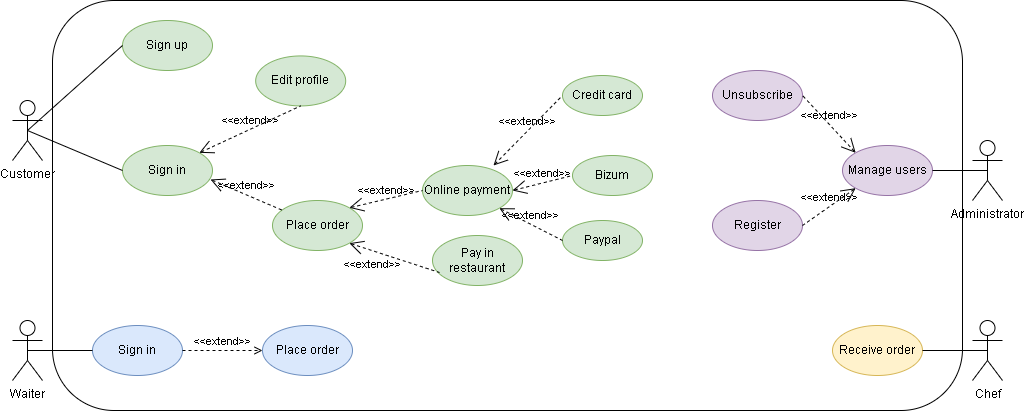

The diagram above was exported from draw.io. Its source (the exported page's mxGraphModel, read from the mxfile embedded in the PNG):
<mxGraphModel dx="1422" dy="738" grid="1" gridSize="10" guides="1" tooltips="1" connect="1" arrows="1" fold="1" page="1" pageScale="1" pageWidth="1169" pageHeight="1654" math="0" shadow="0">
  <root>
    <mxCell id="0" />
    <mxCell id="1" parent="0" />
    <mxCell id="isCwmdV5r96WwHd7I3rU-2" value="Customer" style="shape=umlActor;verticalLabelPosition=bottom;verticalAlign=top;html=1;outlineConnect=0;" parent="1" vertex="1">
      <mxGeometry x="80" y="250" width="30" height="60" as="geometry" />
    </mxCell>
    <mxCell id="isCwmdV5r96WwHd7I3rU-4" value="Waiter" style="shape=umlActor;verticalLabelPosition=bottom;verticalAlign=top;html=1;outlineConnect=0;" parent="1" vertex="1">
      <mxGeometry x="80" y="470" width="30" height="60" as="geometry" />
    </mxCell>
    <mxCell id="isCwmdV5r96WwHd7I3rU-5" value="Chef" style="shape=umlActor;verticalLabelPosition=bottom;verticalAlign=top;html=1;outlineConnect=0;" parent="1" vertex="1">
      <mxGeometry x="1040" y="470" width="30" height="60" as="geometry" />
    </mxCell>
    <mxCell id="isCwmdV5r96WwHd7I3rU-7" value="Administrator" style="shape=umlActor;verticalLabelPosition=bottom;verticalAlign=top;html=1;outlineConnect=0;" parent="1" vertex="1">
      <mxGeometry x="1040" y="290" width="30" height="60" as="geometry" />
    </mxCell>
    <mxCell id="isCwmdV5r96WwHd7I3rU-11" value="Sign up" style="ellipse;whiteSpace=wrap;html=1;fillColor=#d5e8d4;strokeColor=#82b366;" parent="1" vertex="1">
      <mxGeometry x="190" y="170" width="90" height="50" as="geometry" />
    </mxCell>
    <mxCell id="isCwmdV5r96WwHd7I3rU-13" value="Sign in" style="ellipse;whiteSpace=wrap;html=1;fillColor=#d5e8d4;strokeColor=#82b366;" parent="1" vertex="1">
      <mxGeometry x="190" y="295" width="90" height="50" as="geometry" />
    </mxCell>
    <mxCell id="isCwmdV5r96WwHd7I3rU-19" value="Edit profile" style="ellipse;whiteSpace=wrap;html=1;fillColor=#d5e8d4;strokeColor=#82b366;" parent="1" vertex="1">
      <mxGeometry x="323.18" y="205.43" width="90" height="50" as="geometry" />
    </mxCell>
    <mxCell id="isCwmdV5r96WwHd7I3rU-20" value="Place order" style="ellipse;whiteSpace=wrap;html=1;fillColor=#dae8fc;strokeColor=#6c8ebf;" parent="1" vertex="1">
      <mxGeometry x="330" y="475" width="90" height="50" as="geometry" />
    </mxCell>
    <mxCell id="isCwmdV5r96WwHd7I3rU-22" value="Place order" style="ellipse;whiteSpace=wrap;html=1;fillColor=#d5e8d4;strokeColor=#82b366;" parent="1" vertex="1">
      <mxGeometry x="340" y="350" width="90" height="50" as="geometry" />
    </mxCell>
    <mxCell id="isCwmdV5r96WwHd7I3rU-23" value="Online payment" style="ellipse;whiteSpace=wrap;html=1;fillColor=#d5e8d4;strokeColor=#82b366;" parent="1" vertex="1">
      <mxGeometry x="490" y="315" width="90" height="50" as="geometry" />
    </mxCell>
    <mxCell id="isCwmdV5r96WwHd7I3rU-24" value="Pay in restaurant" style="ellipse;whiteSpace=wrap;html=1;fillColor=#d5e8d4;strokeColor=#82b366;" parent="1" vertex="1">
      <mxGeometry x="500" y="385" width="90" height="50" as="geometry" />
    </mxCell>
    <mxCell id="isCwmdV5r96WwHd7I3rU-25" value="&amp;lt;&amp;lt;extend&amp;gt;&amp;gt;" style="edgeStyle=none;html=1;startArrow=open;endArrow=none;startSize=12;verticalAlign=bottom;dashed=1;labelBackgroundColor=none;rounded=0;entryX=0.5;entryY=1;entryDx=0;entryDy=0;exitX=1;exitY=0;exitDx=0;exitDy=0;" parent="1" source="isCwmdV5r96WwHd7I3rU-13" target="isCwmdV5r96WwHd7I3rU-19" edge="1">
      <mxGeometry width="160" relative="1" as="geometry">
        <mxPoint x="289.99980515339456" y="330.0023304703365" as="sourcePoint" />
        <mxPoint x="483.18" y="339.93" as="targetPoint" />
      </mxGeometry>
    </mxCell>
    <mxCell id="isCwmdV5r96WwHd7I3rU-26" value="&amp;lt;&amp;lt;extend&amp;gt;&amp;gt;" style="edgeStyle=none;html=1;startArrow=open;endArrow=none;startSize=12;verticalAlign=bottom;dashed=1;labelBackgroundColor=none;rounded=0;exitX=0.978;exitY=0.68;exitDx=0;exitDy=0;exitPerimeter=0;" parent="1" source="isCwmdV5r96WwHd7I3rU-13" target="isCwmdV5r96WwHd7I3rU-22" edge="1">
      <mxGeometry width="160" relative="1" as="geometry">
        <mxPoint x="460" y="420" as="sourcePoint" />
        <mxPoint x="620" y="420" as="targetPoint" />
      </mxGeometry>
    </mxCell>
    <mxCell id="isCwmdV5r96WwHd7I3rU-28" value="&amp;lt;&amp;lt;extend&amp;gt;&amp;gt;" style="edgeStyle=none;html=1;startArrow=open;endArrow=none;startSize=12;verticalAlign=bottom;dashed=1;labelBackgroundColor=none;rounded=0;entryX=0.078;entryY=0.74;entryDx=0;entryDy=0;entryPerimeter=0;exitX=1;exitY=1;exitDx=0;exitDy=0;" parent="1" source="isCwmdV5r96WwHd7I3rU-22" target="isCwmdV5r96WwHd7I3rU-24" edge="1">
      <mxGeometry x="-0.3238" y="-22" width="160" relative="1" as="geometry">
        <mxPoint x="440" y="395" as="sourcePoint" />
        <mxPoint x="620" y="565" as="targetPoint" />
        <mxPoint as="offset" />
      </mxGeometry>
    </mxCell>
    <mxCell id="isCwmdV5r96WwHd7I3rU-29" value="&amp;lt;&amp;lt;extend&amp;gt;&amp;gt;" style="edgeStyle=none;html=1;startArrow=open;endArrow=none;startSize=12;verticalAlign=bottom;dashed=1;labelBackgroundColor=none;rounded=0;entryX=0;entryY=0.5;entryDx=0;entryDy=0;exitX=1;exitY=0;exitDx=0;exitDy=0;" parent="1" source="isCwmdV5r96WwHd7I3rU-22" target="isCwmdV5r96WwHd7I3rU-23" edge="1">
      <mxGeometry width="160" relative="1" as="geometry">
        <mxPoint x="430" y="375" as="sourcePoint" />
        <mxPoint x="590" y="375" as="targetPoint" />
      </mxGeometry>
    </mxCell>
    <mxCell id="isCwmdV5r96WwHd7I3rU-31" value="Credit card" style="ellipse;whiteSpace=wrap;html=1;fillColor=#d5e8d4;strokeColor=#82b366;" parent="1" vertex="1">
      <mxGeometry x="630" y="225" width="80" height="40" as="geometry" />
    </mxCell>
    <mxCell id="isCwmdV5r96WwHd7I3rU-33" value="Bizum" style="ellipse;whiteSpace=wrap;html=1;fillColor=#d5e8d4;strokeColor=#82b366;" parent="1" vertex="1">
      <mxGeometry x="640" y="305" width="80" height="40" as="geometry" />
    </mxCell>
    <mxCell id="isCwmdV5r96WwHd7I3rU-34" value="Paypal" style="ellipse;whiteSpace=wrap;html=1;fillColor=#d5e8d4;strokeColor=#82b366;" parent="1" vertex="1">
      <mxGeometry x="630" y="370" width="80" height="40" as="geometry" />
    </mxCell>
    <mxCell id="isCwmdV5r96WwHd7I3rU-35" value="&amp;lt;&amp;lt;extend&amp;gt;&amp;gt;" style="edgeStyle=none;html=1;startArrow=open;endArrow=none;startSize=12;verticalAlign=bottom;dashed=1;labelBackgroundColor=none;rounded=0;exitX=0.789;exitY=0;exitDx=0;exitDy=0;exitPerimeter=0;entryX=0;entryY=0.5;entryDx=0;entryDy=0;" parent="1" source="isCwmdV5r96WwHd7I3rU-23" target="isCwmdV5r96WwHd7I3rU-31" edge="1">
      <mxGeometry width="160" relative="1" as="geometry">
        <mxPoint x="450" y="470" as="sourcePoint" />
        <mxPoint x="610" y="470" as="targetPoint" />
      </mxGeometry>
    </mxCell>
    <mxCell id="isCwmdV5r96WwHd7I3rU-36" value="&amp;lt;&amp;lt;extend&amp;gt;&amp;gt;" style="edgeStyle=none;html=1;startArrow=open;endArrow=none;startSize=12;verticalAlign=bottom;dashed=1;labelBackgroundColor=none;rounded=0;exitX=1;exitY=0.5;exitDx=0;exitDy=0;entryX=0;entryY=0.5;entryDx=0;entryDy=0;" parent="1" source="isCwmdV5r96WwHd7I3rU-23" target="isCwmdV5r96WwHd7I3rU-33" edge="1">
      <mxGeometry width="160" relative="1" as="geometry">
        <mxPoint x="450" y="575" as="sourcePoint" />
        <mxPoint x="620" y="325" as="targetPoint" />
      </mxGeometry>
    </mxCell>
    <mxCell id="isCwmdV5r96WwHd7I3rU-37" value="&amp;lt;&amp;lt;extend&amp;gt;&amp;gt;" style="edgeStyle=none;html=1;startArrow=open;endArrow=none;startSize=12;verticalAlign=bottom;dashed=1;labelBackgroundColor=none;rounded=0;exitX=1;exitY=1;exitDx=0;exitDy=0;entryX=0;entryY=0.5;entryDx=0;entryDy=0;" parent="1" source="isCwmdV5r96WwHd7I3rU-23" target="isCwmdV5r96WwHd7I3rU-34" edge="1">
      <mxGeometry width="160" relative="1" as="geometry">
        <mxPoint x="450" y="575" as="sourcePoint" />
        <mxPoint x="620" y="375" as="targetPoint" />
      </mxGeometry>
    </mxCell>
    <mxCell id="NUr94H-o6dIgYuWR3eE_-2" value="Sign in" style="ellipse;whiteSpace=wrap;html=1;fillColor=#dae8fc;strokeColor=#6c8ebf;" parent="1" vertex="1">
      <mxGeometry x="160" y="475" width="90" height="50" as="geometry" />
    </mxCell>
    <mxCell id="NUr94H-o6dIgYuWR3eE_-4" value="&amp;lt;&amp;lt;extend&amp;gt;&amp;gt;" style="edgeStyle=none;html=1;endArrow=open;verticalAlign=bottom;dashed=1;labelBackgroundColor=none;rounded=0;exitX=1;exitY=0.5;exitDx=0;exitDy=0;entryX=0;entryY=0.5;entryDx=0;entryDy=0;" parent="1" source="NUr94H-o6dIgYuWR3eE_-2" target="isCwmdV5r96WwHd7I3rU-20" edge="1">
      <mxGeometry width="160" relative="1" as="geometry">
        <mxPoint x="420" y="400" as="sourcePoint" />
        <mxPoint x="580" y="400" as="targetPoint" />
      </mxGeometry>
    </mxCell>
    <mxCell id="NUr94H-o6dIgYuWR3eE_-5" value="Manage users" style="ellipse;whiteSpace=wrap;html=1;fillColor=#e1d5e7;strokeColor=#9673a6;" parent="1" vertex="1">
      <mxGeometry x="910" y="295" width="90" height="50" as="geometry" />
    </mxCell>
    <mxCell id="NUr94H-o6dIgYuWR3eE_-6" value="" style="endArrow=none;html=1;rounded=0;exitX=0.5;exitY=0.5;exitDx=0;exitDy=0;exitPerimeter=0;entryX=0;entryY=0.5;entryDx=0;entryDy=0;" parent="1" source="isCwmdV5r96WwHd7I3rU-4" target="NUr94H-o6dIgYuWR3eE_-2" edge="1">
      <mxGeometry width="50" height="50" relative="1" as="geometry">
        <mxPoint x="520" y="420" as="sourcePoint" />
        <mxPoint x="570" y="370" as="targetPoint" />
      </mxGeometry>
    </mxCell>
    <mxCell id="NUr94H-o6dIgYuWR3eE_-7" value="" style="endArrow=none;html=1;rounded=0;exitX=0.5;exitY=0.5;exitDx=0;exitDy=0;exitPerimeter=0;entryX=0;entryY=0.5;entryDx=0;entryDy=0;" parent="1" source="isCwmdV5r96WwHd7I3rU-2" target="isCwmdV5r96WwHd7I3rU-11" edge="1">
      <mxGeometry width="50" height="50" relative="1" as="geometry">
        <mxPoint x="530" y="450" as="sourcePoint" />
        <mxPoint x="570" y="390" as="targetPoint" />
      </mxGeometry>
    </mxCell>
    <mxCell id="NUr94H-o6dIgYuWR3eE_-8" value="" style="endArrow=none;html=1;rounded=0;exitX=0.5;exitY=0.5;exitDx=0;exitDy=0;exitPerimeter=0;entryX=0;entryY=0.5;entryDx=0;entryDy=0;" parent="1" source="isCwmdV5r96WwHd7I3rU-2" target="isCwmdV5r96WwHd7I3rU-13" edge="1">
      <mxGeometry width="50" height="50" relative="1" as="geometry">
        <mxPoint x="520" y="440" as="sourcePoint" />
        <mxPoint x="570" y="390" as="targetPoint" />
      </mxGeometry>
    </mxCell>
    <mxCell id="NUr94H-o6dIgYuWR3eE_-9" value="" style="endArrow=none;html=1;rounded=0;exitX=0.5;exitY=0.5;exitDx=0;exitDy=0;exitPerimeter=0;entryX=1;entryY=0.5;entryDx=0;entryDy=0;" parent="1" source="isCwmdV5r96WwHd7I3rU-7" target="NUr94H-o6dIgYuWR3eE_-5" edge="1">
      <mxGeometry width="50" height="50" relative="1" as="geometry">
        <mxPoint x="630" y="420" as="sourcePoint" />
        <mxPoint x="680" y="370" as="targetPoint" />
      </mxGeometry>
    </mxCell>
    <mxCell id="NUr94H-o6dIgYuWR3eE_-10" value="Receive order" style="ellipse;whiteSpace=wrap;html=1;fillColor=#fff2cc;strokeColor=#d6b656;" parent="1" vertex="1">
      <mxGeometry x="900" y="475" width="90" height="50" as="geometry" />
    </mxCell>
    <mxCell id="NUr94H-o6dIgYuWR3eE_-11" value="" style="endArrow=none;html=1;rounded=0;exitX=0.5;exitY=0.5;exitDx=0;exitDy=0;exitPerimeter=0;entryX=1;entryY=0.5;entryDx=0;entryDy=0;" parent="1" source="isCwmdV5r96WwHd7I3rU-5" target="NUr94H-o6dIgYuWR3eE_-10" edge="1">
      <mxGeometry width="50" height="50" relative="1" as="geometry">
        <mxPoint x="1100" y="515" as="sourcePoint" />
        <mxPoint x="730" y="400" as="targetPoint" />
      </mxGeometry>
    </mxCell>
    <mxCell id="NUr94H-o6dIgYuWR3eE_-12" value="Register" style="ellipse;whiteSpace=wrap;html=1;fillColor=#e1d5e7;strokeColor=#9673a6;" parent="1" vertex="1">
      <mxGeometry x="780" y="350" width="90" height="50" as="geometry" />
    </mxCell>
    <mxCell id="NUr94H-o6dIgYuWR3eE_-13" value="Unsubscribe" style="ellipse;whiteSpace=wrap;html=1;fillColor=#e1d5e7;strokeColor=#9673a6;" parent="1" vertex="1">
      <mxGeometry x="780" y="220" width="90" height="50" as="geometry" />
    </mxCell>
    <mxCell id="NUr94H-o6dIgYuWR3eE_-15" value="&amp;lt;&amp;lt;extend&amp;gt;&amp;gt;" style="edgeStyle=none;html=1;startArrow=open;endArrow=none;startSize=12;verticalAlign=bottom;dashed=1;labelBackgroundColor=none;rounded=0;exitX=0;exitY=0;exitDx=0;exitDy=0;entryX=1;entryY=0.5;entryDx=0;entryDy=0;" parent="1" source="NUr94H-o6dIgYuWR3eE_-5" target="NUr94H-o6dIgYuWR3eE_-13" edge="1">
      <mxGeometry width="160" relative="1" as="geometry">
        <mxPoint x="610" y="400" as="sourcePoint" />
        <mxPoint x="770" y="400" as="targetPoint" />
      </mxGeometry>
    </mxCell>
    <mxCell id="NUr94H-o6dIgYuWR3eE_-16" value="&amp;lt;&amp;lt;extend&amp;gt;&amp;gt;" style="edgeStyle=none;html=1;startArrow=open;endArrow=none;startSize=12;verticalAlign=bottom;dashed=1;labelBackgroundColor=none;rounded=0;exitX=0;exitY=1;exitDx=0;exitDy=0;entryX=1;entryY=0.5;entryDx=0;entryDy=0;" parent="1" source="NUr94H-o6dIgYuWR3eE_-5" target="NUr94H-o6dIgYuWR3eE_-12" edge="1">
      <mxGeometry width="160" relative="1" as="geometry">
        <mxPoint x="610" y="400" as="sourcePoint" />
        <mxPoint x="770" y="400" as="targetPoint" />
      </mxGeometry>
    </mxCell>
    <mxCell id="rFSpxHP4vrfQEeInEvVl-2" value="" style="rounded=1;whiteSpace=wrap;html=1;fillColor=none;" parent="1" vertex="1">
      <mxGeometry x="120" y="150" width="910" height="410" as="geometry" />
    </mxCell>
  </root>
</mxGraphModel>